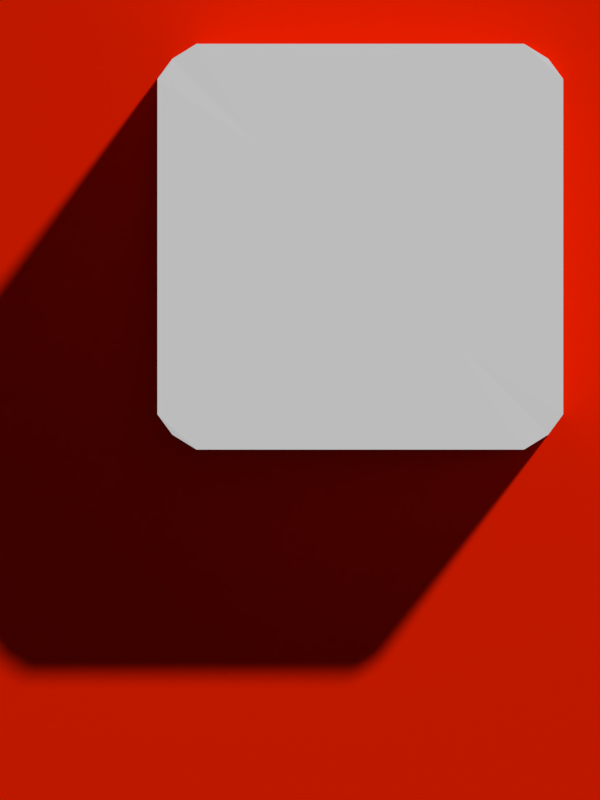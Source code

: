 # Source: Poster.blend  (saved by Blender 2.78.0; exported with 4.5.12 LTS)
import bpy
from mathutils import Matrix  # noqa: F401  (used for matrix-valued properties, if any)

bpy.ops.wm.read_factory_settings(use_empty=True)
scene = bpy.context.scene
scene.name = 'Scene'

# ---- collections
col_collection_1 = bpy.data.collections.new('Collection 1'); scene.collection.children.link(col_collection_1)

# ---- materials (node trees are filled in below, after node groups)
mat_material = bpy.data.materials.new('Material')
mat_material.alpha_threshold = 0.0
mat_material.use_transparent_shadow = False
mat_material.diffuse_color = (0.8, 0.01435, 0.0, 1.0)
mat_material.roughness = 0.5
mat_question = bpy.data.materials.new('Question')
mat_question.alpha_threshold = 0.0
mat_question.use_transparent_shadow = False
mat_question.roughness = 0.5

# ---- material node trees

# ---- world
world_world = bpy.data.worlds.new('World'); scene.world = world_world
world_world.color = (0.05088, 0.05088, 0.05088)
world_world.use_sun_shadow = False
world_world.sun_shadow_jitter_overblur = 0.0
world_world.cycles.sampling_method = 'MANUAL'

# ---- cameras
cam_camera = bpy.data.cameras.new('Camera')
cam_camera.type = 'ORTHO'
cam_camera.clip_end = 100.0
cam_camera.lens = 35.0
cam_camera.sensor_width = 32.0
cam_camera.sensor_height = 18.0
cam_camera.ortho_scale = 7.314
cam_camera.dof.focus_distance = 0.0
cam_camera.dof.aperture_fstop = 128.0

# ---- meshes
me_plane = bpy.data.meshes.new('Plane')
me_plane.from_pydata([(-1.0, -1.0, 0.0), (1.0, -1.0, 0.0), (-1.0, 1.0, 0.0), (1.0, 1.0, 0.0)], [], [(0, 1, 3, 2)])
me_plane.materials.append(mat_material)
me_plane.use_remesh_preserve_volume = False
me_plane.use_remesh_preserve_attributes = False
me_plane.use_mirror_vertex_groups = False
me_plane.update()
me_cube_007 = bpy.data.meshes.new('Cube.007')
me_cube_007.from_pydata([(-0.9265, -0.9986, -0.9265), (-0.9265, -0.9986, 0.9265), (-0.9265, 0.9986, -0.9265), (-0.9265, 0.9986, 0.9265), (0.9265, -0.9986, -0.9265), (0.9265, -0.9986, 0.9265), (0.9265, 0.9986, -0.9265), (0.9265, 0.9986, 0.9265), (-0.9265, -4.768e-07, -0.9265), (-1.0, -1.0, -9.537e-07), (-0.9265, -4.768e-07, 0.9265), (-1.0, 1.0, -9.537e-07), (4.292e-06, 1.0, -1.0), (4.292e-06, 1.0, 1.0), (1.0, 1.0, -9.537e-07), (0.9265, -4.768e-07, -0.9265), (0.9265, -4.768e-07, 0.9265), (1.0, -1.0, -9.537e-07), (4.292e-06, -1.0, -1.0), (4.292e-06, -1.0, 1.0), (4.292e-06, -4.768e-07, 1.0), (4.292e-06, -4.768e-07, -1.0), (4.292e-06, -1.0, -9.537e-07), (1.0, -4.768e-07, -9.537e-07), (4.292e-06, 1.0, -9.537e-07), (-1.0, -4.768e-07, -9.537e-07), (-0.9265, -0.4993, -0.9265), (-1.0, -1.0, 0.8265), (-0.9265, 0.4993, 0.9265), (-1.0, 1.0, -0.8265), (-0.8077, 1.0, -1.0), (0.8077, 1.0, 1.0), (1.0, 1.0, -0.8265), (0.9265, 0.4993, -0.9265), (0.9265, -0.4993, 0.9265), (1.0, -1.0, -0.8265), (0.8077, -1.0, -1.0), (-0.8077, -1.0, 1.0), (-0.9265, 0.4993, -0.9265), (-1.0, -1.0, -0.8265), (-0.9265, -0.4993, 0.9265), (-1.0, 1.0, 0.8265), (0.8077, 1.0, -1.0), (-0.8077, 1.0, 1.0), (1.0, 1.0, 0.8265), (0.9265, -0.4993, -0.9265), (0.9265, 0.4993, 0.9265), (1.0, -1.0, 0.8265), (-0.8077, -1.0, -1.0), (0.8077, -1.0, 1.0), (4.292e-06, -0.5, 1.0), (4.292e-06, 0.5, 1.0), (0.8077, -4.768e-07, 1.0), (-0.8077, -4.768e-07, 1.0), (4.292e-06, -0.5, -1.0), (4.292e-06, 0.5, -1.0), (-0.8077, -4.768e-07, -1.0), (0.8077, -4.768e-07, -1.0), (-0.5, -1.0, -9.537e-07), (0.5, -1.0, -9.537e-07), (4.292e-06, -1.0, -0.5), (4.292e-06, -1.0, 0.5), (1.0, -0.5, -9.537e-07), (1.0, 0.5, -9.537e-07), (1.0, -4.768e-07, -0.8265), (1.0, -4.768e-07, 0.8265), (0.5, 1.0, -9.537e-07), (-0.5, 1.0, -9.537e-07), (4.292e-06, 1.0, -0.5), (4.292e-06, 1.0, 0.5), (-1.0, 0.5, -9.537e-07), (-1.0, -0.5, -9.537e-07), (-1.0, -4.768e-07, -0.8265), (-1.0, -4.768e-07, 0.8265), (-1.0, -0.5, 0.8265), (-1.0, -0.5, -0.8265), (-1.0, 0.5, -0.8265), (-0.5, 1.0, 0.5), (-0.5, 1.0, -0.5), (0.5, 1.0, -0.5), (1.0, 0.5, 0.8265), (1.0, 0.5, -0.8265), (1.0, -0.5, -0.8265), (0.5, -1.0, 0.5), (0.5, -1.0, -0.5), (-0.5, -1.0, -0.5), (0.8077, 0.5, -1.0), (-0.8077, 0.5, -1.0), (-0.8077, -0.5, -1.0), (-0.8077, 0.5, 1.0), (0.8077, 0.5, 1.0), (0.8077, -0.5, 1.0), (-0.8077, -0.5, 1.0), (0.8077, -0.5, -1.0), (-0.5, -1.0, 0.5), (1.0, -0.5, 0.8265), (0.5, 1.0, 0.5), (-1.0, 0.5, 0.8265)], [], [(97, 28, 3, 41), (96, 31, 7, 44), (95, 34, 5, 47), (94, 37, 1, 27), (93, 45, 4, 36), (92, 40, 1, 37), (91, 50, 19, 49), (90, 51, 20, 52), (89, 28, 10, 53), (88, 54, 18, 48), (87, 55, 21, 56), (86, 33, 15, 57), (85, 58, 9, 39), (84, 59, 22, 60), (83, 49, 19, 61), (82, 62, 17, 35), (81, 63, 23, 64), (80, 46, 16, 65), (79, 66, 14, 32), (78, 67, 24, 68), (77, 43, 13, 69), (76, 70, 11, 29), (75, 71, 25, 72), (74, 40, 10, 73), (71, 74, 73, 25), (9, 27, 74, 71), (27, 1, 40, 74), (26, 75, 72, 8), (0, 39, 75, 26), (39, 9, 71, 75), (38, 76, 29, 2), (8, 72, 76, 38), (72, 25, 70, 76), (67, 77, 69, 24), (11, 41, 77, 67), (41, 3, 43, 77), (30, 78, 68, 12), (2, 29, 78, 30), (29, 11, 67, 78), (42, 79, 32, 6), (12, 68, 79, 42), (68, 24, 66, 79), (63, 80, 65, 23), (14, 44, 80, 63), (44, 7, 46, 80), (33, 81, 64, 15), (6, 32, 81, 33), (32, 14, 63, 81), (45, 82, 35, 4), (15, 64, 82, 45), (64, 23, 62, 82), (59, 83, 61, 22), (17, 47, 83, 59), (47, 5, 49, 83), (36, 84, 60, 18), (4, 35, 84, 36), (35, 17, 59, 84), (48, 85, 39, 0), (18, 60, 85, 48), (60, 22, 58, 85), (55, 86, 57, 21), (12, 42, 86, 55), (42, 6, 33, 86), (38, 87, 56, 8), (2, 30, 87, 38), (30, 12, 55, 87), (26, 88, 48, 0), (8, 56, 88, 26), (56, 21, 54, 88), (51, 89, 53, 20), (13, 43, 89, 51), (43, 3, 28, 89), (46, 90, 52, 16), (7, 31, 90, 46), (31, 13, 51, 90), (34, 91, 49, 5), (16, 52, 91, 34), (52, 20, 50, 91), (50, 92, 37, 19), (20, 53, 92, 50), (53, 10, 40, 92), (54, 93, 36, 18), (21, 57, 93, 54), (57, 15, 45, 93), (58, 94, 27, 9), (22, 61, 94, 58), (61, 19, 37, 94), (62, 95, 47, 17), (23, 65, 95, 62), (65, 16, 34, 95), (66, 96, 44, 14), (24, 69, 96, 66), (69, 13, 31, 96), (70, 97, 41, 11), (25, 73, 97, 70), (73, 10, 28, 97)])
_uv = me_cube_007.uv_layers.new(name='UVMap')
_uv.uv.foreach_set('vector', [0.3037, 0.2281, 0.3036, 0.2081, 0.3841, 0.2081, 0.3844, 0.2281, 0.2494, 0.7494, 0.09621, 0.9968, 0.03751, 0.9602, 0.001288, 0.9105, 0.1132, 0.5168, 0.1133, 0.5368, 0.03275, 0.5368, 0.03253, 0.5168, 0.254, 0.7527, 0.1006, 1.002, 0.04141, 0.9657, 0.004785, 0.9157, 0.7272, 0.9772, 0.7273, 0.9998, 0.6467, 0.9998, 0.6465, 0.9772, 0.1557, 0.3398, 0.162, 0.3614, 0.08459, 0.3837, 0.07815, 0.3621, 0.1343, 0.2426, 0.1313, 0.3732, 0.05066, 0.3713, 0.05362, 0.2408, 0.2956, 0.2463, 0.2927, 0.3768, 0.212, 0.375, 0.215, 0.2445, 0.3108, 0.2951, 0.3169, 0.3169, 0.2395, 0.3391, 0.2333, 0.3174, 0.1308, 0.2619, 0.1308, 0.3925, 0.05009, 0.3925, 0.05009, 0.2619, 0.2922, 0.2619, 0.2922, 0.3925, 0.2115, 0.3925, 0.2115, 0.2619, 0.8886, 0.9772, 0.8884, 0.9998, 0.8079, 0.9998, 0.8079, 0.9772, 0.254, 0.2534, 0.254, 0.503, 0.004785, 0.503, 0.004785, 0.09034, 0.7526, 0.2534, 0.7526, 0.503, 0.5033, 0.503, 0.5033, 0.2534, 0.7526, 0.7527, 0.906, 1.002, 0.5033, 1.002, 0.5033, 0.7527, 0.1132, 0.2495, 0.1132, 0.3831, 0.03253, 0.3831, 0.03253, 0.2495, 0.2746, 0.2495, 0.2746, 0.3831, 0.1939, 0.3831, 0.1939, 0.2495, 0.2374, 0.3747, 0.2372, 0.3948, 0.1567, 0.3948, 0.1567, 0.3747, 0.2509, 0.2534, 0.2502, 0.5014, 0.002593, 0.5006, 0.003897, 0.09072, 0.7461, 0.255, 0.7453, 0.503, 0.4977, 0.5022, 0.4985, 0.2542, 0.7445, 0.7509, 0.8961, 0.9994, 0.4961, 0.9981, 0.4969, 0.7502, 0.1546, 0.371, 0.1546, 0.2374, 0.2353, 0.2374, 0.2353, 0.371, 0.1164, 0.3658, 0.1164, 0.2322, 0.1971, 0.2322, 0.1971, 0.3658, 0.1423, 0.2281, 0.1424, 0.2081, 0.223, 0.2081, 0.223, 0.2281, 0.1423, 0.3618, 0.1423, 0.2281, 0.223, 0.2281, 0.223, 0.3618, 0.06159, 0.3618, 0.06159, 0.2281, 0.1423, 0.2281, 0.1423, 0.3618, 0.06159, 0.2281, 0.06181, 0.2081, 0.1424, 0.2081, 0.1423, 0.2281, 0.1331, 0.4397, 0.133, 0.4197, 0.2137, 0.4197, 0.2137, 0.4397, 0.06181, 0.5154, 0.06159, 0.4954, 0.1423, 0.4954, 0.1424, 0.5154, 0.06159, 0.4954, 0.06159, 0.3618, 0.1423, 0.3618, 0.1423, 0.4954, 0.1545, 0.391, 0.1546, 0.371, 0.2353, 0.371, 0.2351, 0.391, 0.07394, 0.391, 0.07394, 0.371, 0.1546, 0.371, 0.1545, 0.391, 0.07394, 0.371, 0.07394, 0.2374, 0.1546, 0.2374, 0.1546, 0.371, 0.7453, 0.503, 0.7445, 0.7509, 0.4969, 0.7502, 0.4977, 0.5022, 0.9928, 0.5038, 0.9915, 0.9137, 0.7445, 0.7509, 0.7453, 0.503, 0.9915, 0.9137, 0.955, 0.9632, 0.8961, 0.9994, 0.7445, 0.7509, 0.8992, 0.007532, 0.7461, 0.255, 0.4985, 0.2542, 0.4993, 0.006255, 0.9579, 0.04416, 0.9941, 0.09388, 0.7461, 0.255, 0.8992, 0.007532, 0.9941, 0.09388, 0.9928, 0.5038, 0.7453, 0.503, 0.7461, 0.255, 0.09936, 0.004978, 0.2509, 0.2534, 0.003897, 0.09072, 0.04043, 0.04123, 0.4993, 0.006255, 0.4985, 0.2542, 0.2509, 0.2534, 0.09936, 0.004978, 0.4985, 0.2542, 0.4977, 0.5022, 0.2502, 0.5014, 0.2509, 0.2534, 0.2374, 0.2411, 0.2374, 0.3747, 0.1567, 0.3747, 0.1567, 0.2411, 0.3181, 0.2411, 0.3181, 0.3747, 0.2374, 0.3747, 0.2374, 0.2411, 0.3181, 0.3747, 0.3178, 0.3948, 0.2372, 0.3948, 0.2374, 0.3747, 0.2745, 0.2295, 0.2746, 0.2495, 0.1939, 0.2495, 0.1939, 0.2295, 0.3551, 0.2295, 0.3553, 0.2495, 0.2746, 0.2495, 0.2745, 0.2295, 0.3553, 0.2495, 0.3553, 0.3831, 0.2746, 0.3831, 0.2746, 0.2495, 0.1133, 0.2295, 0.1132, 0.2495, 0.03253, 0.2495, 0.03275, 0.2295, 0.1939, 0.2295, 0.1939, 0.2495, 0.1132, 0.2495, 0.1133, 0.2295, 0.1939, 0.2495, 0.1939, 0.3831, 0.1132, 0.3831, 0.1132, 0.2495, 0.7526, 0.503, 0.7526, 0.7527, 0.5033, 0.7527, 0.5033, 0.503, 1.002, 0.503, 1.002, 0.9157, 0.7526, 0.7527, 0.7526, 0.503, 1.002, 0.9157, 0.9652, 0.9657, 0.906, 1.002, 0.7526, 0.7527, 0.906, 0.003703, 0.7526, 0.2534, 0.5033, 0.2534, 0.5033, 0.003703, 0.9652, 0.04039, 1.002, 0.09034, 0.7526, 0.2534, 0.906, 0.003703, 1.002, 0.09034, 1.002, 0.503, 0.7526, 0.503, 0.7526, 0.2534, 0.1006, 0.003703, 0.254, 0.2534, 0.004785, 0.09034, 0.04141, 0.04039, 0.5033, 0.003703, 0.5033, 0.2534, 0.254, 0.2534, 0.1006, 0.003703, 0.5033, 0.2534, 0.5033, 0.503, 0.254, 0.503, 0.254, 0.2534, 0.258, 0.2453, 0.258, 0.3758, 0.1773, 0.3758, 0.1773, 0.2453, 0.3387, 0.2453, 0.3387, 0.3758, 0.258, 0.3758, 0.258, 0.2453, 0.9693, 0.9772, 0.969, 0.9998, 0.8884, 0.9998, 0.8886, 0.9772, 0.2921, 0.2393, 0.2922, 0.2619, 0.2115, 0.2619, 0.2115, 0.2393, 0.3726, 0.2393, 0.3729, 0.2619, 0.2922, 0.2619, 0.2921, 0.2393, 0.3729, 0.2619, 0.3729, 0.3925, 0.2922, 0.3925, 0.2922, 0.2619, 0.1309, 0.2393, 0.1308, 0.2619, 0.05009, 0.2619, 0.05031, 0.2393, 0.2115, 0.2393, 0.2115, 0.2619, 0.1308, 0.2619, 0.1309, 0.2393, 0.2115, 0.2619, 0.2115, 0.3925, 0.1308, 0.3925, 0.1308, 0.2619, 0.242, 0.2587, 0.239, 0.3892, 0.1583, 0.3874, 0.1613, 0.2568, 0.3226, 0.2605, 0.3197, 0.391, 0.239, 0.3892, 0.242, 0.2587, 0.3884, 0.2728, 0.3944, 0.2946, 0.3169, 0.3169, 0.3108, 0.2951, 0.296, 0.2237, 0.2956, 0.2463, 0.215, 0.2445, 0.2155, 0.2219, 0.3766, 0.2256, 0.3763, 0.2481, 0.2956, 0.2463, 0.296, 0.2237, 0.3763, 0.2481, 0.3734, 0.3787, 0.2927, 0.3768, 0.2956, 0.2463, 0.1349, 0.2201, 0.1343, 0.2426, 0.05362, 0.2408, 0.05436, 0.2182, 0.2155, 0.2219, 0.215, 0.2445, 0.1343, 0.2426, 0.1349, 0.2201, 0.215, 0.2445, 0.212, 0.375, 0.1313, 0.3732, 0.1343, 0.2426, 0.1313, 0.3732, 0.1284, 0.5037, 0.0477, 0.5019, 0.05066, 0.3713, 0.1613, 0.2568, 0.1583, 0.3874, 0.07766, 0.3855, 0.08062, 0.255, 0.2333, 0.3174, 0.2395, 0.3391, 0.162, 0.3614, 0.1557, 0.3398, 0.1308, 0.3925, 0.1308, 0.5231, 0.05009, 0.5231, 0.05009, 0.3925, 0.1722, 0.2453, 0.1722, 0.3758, 0.09145, 0.3758, 0.09145, 0.2453, 0.8079, 0.9772, 0.8079, 0.9998, 0.7273, 0.9998, 0.7272, 0.9772, 0.254, 0.503, 0.254, 0.7527, 0.004785, 0.9157, 0.004785, 0.503, 0.5033, 0.503, 0.5033, 0.7527, 0.254, 0.7527, 0.254, 0.503, 0.5033, 0.7527, 0.5033, 1.002, 0.1006, 1.002, 0.254, 0.7527, 0.1132, 0.3831, 0.1132, 0.5168, 0.03253, 0.5168, 0.03253, 0.3831, 0.1546, 0.2639, 0.1546, 0.3975, 0.07389, 0.3975, 0.07389, 0.2639, 0.1546, 0.3975, 0.1546, 0.4176, 0.07401, 0.4176, 0.07389, 0.3975, 0.2502, 0.5014, 0.2494, 0.7494, 0.001288, 0.9105, 0.002593, 0.5006, 0.4977, 0.5022, 0.4969, 0.7502, 0.2494, 0.7494, 0.2502, 0.5014, 0.4969, 0.7502, 0.4961, 0.9981, 0.09621, 0.9968, 0.2494, 0.7494, 0.253, 0.2436, 0.253, 0.11, 0.3337, 0.11, 0.3337, 0.2436, 0.223, 0.3618, 0.223, 0.2281, 0.3037, 0.2281, 0.3037, 0.3618, 0.223, 0.2281, 0.223, 0.2081, 0.3036, 0.2081, 0.3037, 0.2281])
me_cube_007.materials.append(mat_question)
me_cube_007.use_remesh_preserve_volume = False
me_cube_007.use_remesh_preserve_attributes = False
me_cube_007.use_mirror_vertex_groups = False
me_cube_007.update()

# ---- objects
ob_plane = bpy.data.objects.new('Plane', me_plane)
ob_cube_004 = bpy.data.objects.new('Cube.004', me_cube_007)
ob_camera = bpy.data.objects.new('Camera', cam_camera)

# ---- transforms, parenting, visibility, modifiers, constraints
ob_plane.location = (0.8957, 0.1248, -2.088)
ob_plane.rotation_euler = (-1.571, -0.0, 0.0)
ob_plane.scale = (-8.502, -8.502, -8.502)
ob_plane.lineart.crease_threshold = 0.0
ob_cube_004.location = (0.5516, -6.126e-08, 1.402)
ob_cube_004.rotation_euler = (0.0, -0.0, -3.142)
ob_cube_004.scale = (1.855, 1.855, 1.855)
ob_cube_004.lineart.crease_threshold = 0.0
ob_camera.location = (0.0, -4.07, 0.0)
ob_camera.rotation_euler = (1.571, 5.741e-09, 0.0)
ob_camera.lock_rotations_4d = False
ob_camera.empty_display_type = 'ARROWS'
ob_camera.color = (0.0, 0.0, 0.0, 0.0)
ob_camera.display_type = 'WIRE'
ob_camera.lineart.crease_threshold = 0.0

# ---- collection membership
col_collection_1.objects.link(ob_plane)
col_collection_1.objects.link(ob_cube_004)
col_collection_1.objects.link(ob_camera)

# ---- scene / render settings (as saved in the file)
scene.camera = ob_camera
scene.frame_start = 1; scene.frame_end = 250; scene.frame_set(0)
scene.render.engine = 'BLENDER_EEVEE_NEXT'
scene.render.resolution_x = 1080
scene.render.resolution_y = 1440
scene.render.dither_intensity = 0.0
scene.render.use_freestyle = True
scene.render.line_thickness = 5.0
scene.cycles.use_denoising = False
scene.cycles.samples = 128
scene.cycles.sampling_pattern = 'TABULATED_SOBOL'
scene.cycles.light_sampling_threshold = 0.0
scene.cycles.use_adaptive_sampling = False
scene.cycles.use_light_tree = False
scene.cycles.blur_glossy = 0.0
scene.cycles.sample_clamp_indirect = 0.0
scene.view_settings.view_transform = 'Standard'
bpy.context.view_layer.update()

# ---- added for rendering (the .blend has no usable light): sun
light_auto_sun = bpy.data.lights.new('AutoSun', 'SUN')
light_auto_sun.energy = 3.0
light_auto_sun.angle = 0.0523599
ob_auto_sun = bpy.data.objects.new('AutoSun', light_auto_sun)
scene.collection.objects.link(ob_auto_sun)
ob_auto_sun.rotation_euler = (0.872665, 0.174533, 0.523599)
bpy.context.view_layer.update()
